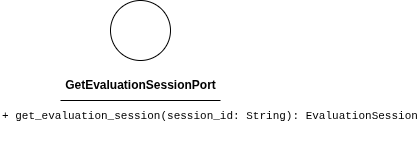

The diagram above was exported from draw.io. Its source (the exported page's mxGraphModel, read from the mxfile embedded in the PNG):
<mxGraphModel dx="993" dy="417" grid="1" gridSize="10" guides="1" tooltips="1" connect="1" arrows="1" fold="1" page="1" pageScale="1" pageWidth="850" pageHeight="1100" math="0" shadow="0">
  <root>
    <mxCell id="0" />
    <mxCell id="1" parent="0" />
    <mxCell id="2" value="" style="ellipse;whiteSpace=wrap;html=1;aspect=fixed;" parent="1" vertex="1">
      <mxGeometry x="180" y="150" width="60" height="60" as="geometry" />
    </mxCell>
    <mxCell id="3" value="&lt;b&gt;GetEvaluationSessionPort&lt;/b&gt;" style="text;html=1;align=center;verticalAlign=middle;resizable=0;points=[];autosize=1;strokeColor=none;fillColor=none;" parent="1" vertex="1">
      <mxGeometry x="125" y="220" width="170" height="30" as="geometry" />
    </mxCell>
    <mxCell id="4" value="" style="endArrow=none;html=1;" parent="1" edge="1">
      <mxGeometry width="50" height="50" relative="1" as="geometry">
        <mxPoint x="130" y="250" as="sourcePoint" />
        <mxPoint x="290" y="250" as="targetPoint" />
        <Array as="points">
          <mxPoint x="210" y="250" />
        </Array>
      </mxGeometry>
    </mxCell>
    <mxCell id="5" value="&lt;div style=&quot;font-family: Consolas, &amp;quot;Courier New&amp;quot;, monospace; font-weight: normal; line-height: 19px; white-space: pre;&quot;&gt;&lt;div style=&quot;&quot;&gt;&lt;div style=&quot;line-height: 19px;&quot;&gt;&lt;span style=&quot;background-color: rgb(255, 255, 255);&quot;&gt;&lt;font style=&quot;color: rgb(0, 0, 0); font-size: 11px;&quot;&gt;+ get_evaluation_session(session_id: String): EvaluationSession&lt;/font&gt;&lt;/span&gt;&lt;/div&gt;&lt;/div&gt;&lt;/div&gt;" style="text;whiteSpace=wrap;html=1;" parent="1" vertex="1">
      <mxGeometry x="70" y="250" width="340" height="40" as="geometry" />
    </mxCell>
  </root>
</mxGraphModel>